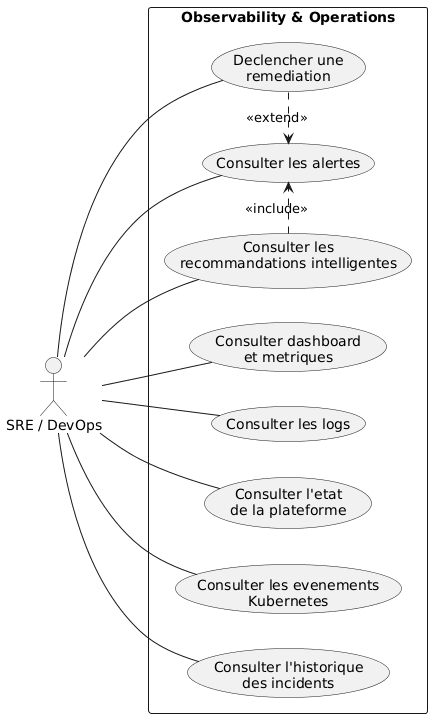

The diagram above was rendered by PlantUML. Its source (embedded in the PNG):
@startuml
left to right direction

actor "SRE / DevOps" as SRE

rectangle "Observability & Operations" {

  usecase "Consulter dashboard\net metriques" as UC1

  usecase "Consulter les logs" as UC2

  usecase "Consulter les alertes" as UC3

  usecase "Consulter l'etat\nde la plateforme" as UC4

  usecase "Consulter les evenements\nKubernetes" as UC5

  usecase "Consulter l'historique\ndes incidents" as UC6

  usecase "Declencher une\nremediation" as UC7

  usecase "Consulter les\nrecommandations intelligentes" as UC8
}

SRE -- UC1
SRE -- UC2
SRE -- UC3
SRE -- UC4
SRE -- UC5
SRE -- UC6
SRE -- UC7
SRE -- UC8

UC7 .> UC3 : <<extend>>

UC8 .> UC3 : <<include>>
@enduml